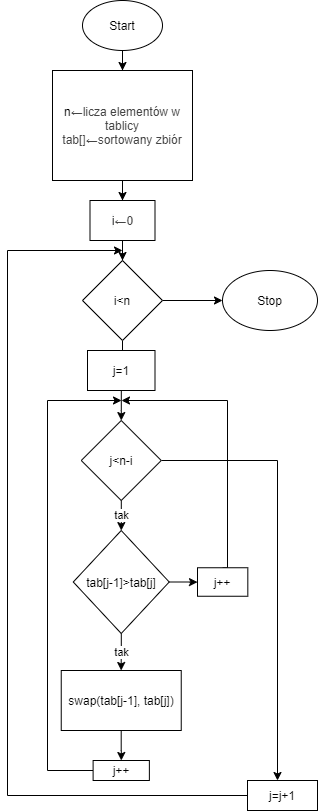

The diagram above was exported from draw.io. Its source (the exported page's mxGraphModel, read from the mxfile embedded in the PNG):
<mxGraphModel dx="1038" dy="548" grid="1" gridSize="10" guides="1" tooltips="1" connect="1" arrows="1" fold="1" page="1" pageScale="1" pageWidth="827" pageHeight="1169" math="0" shadow="0">
  <root>
    <mxCell id="0" />
    <mxCell id="1" parent="0" />
    <mxCell id="6bch6tL3ZbbN-YypsTnW-4" value="" style="edgeStyle=orthogonalEdgeStyle;rounded=0;orthogonalLoop=1;jettySize=auto;html=1;" edge="1" parent="1" source="6bch6tL3ZbbN-YypsTnW-2" target="6bch6tL3ZbbN-YypsTnW-3">
      <mxGeometry relative="1" as="geometry" />
    </mxCell>
    <mxCell id="6bch6tL3ZbbN-YypsTnW-2" value="Start" style="ellipse;whiteSpace=wrap;html=1;" vertex="1" parent="1">
      <mxGeometry x="355" y="20" width="80" height="50" as="geometry" />
    </mxCell>
    <mxCell id="6bch6tL3ZbbN-YypsTnW-6" value="" style="edgeStyle=orthogonalEdgeStyle;rounded=0;orthogonalLoop=1;jettySize=auto;html=1;" edge="1" parent="1" source="6bch6tL3ZbbN-YypsTnW-3" target="6bch6tL3ZbbN-YypsTnW-7">
      <mxGeometry relative="1" as="geometry">
        <mxPoint x="395" y="240" as="targetPoint" />
      </mxGeometry>
    </mxCell>
    <mxCell id="6bch6tL3ZbbN-YypsTnW-3" value="&lt;font style=&quot;font-size: 12px&quot;&gt;n&lt;span style=&quot;color: rgb(68 , 68 , 68) ; font-family: &amp;#34;ubuntu&amp;#34; , &amp;#34;arial&amp;#34; , sans-serif ; background-color: rgb(255 , 255 , 255)&quot;&gt;←licza elementów w tablicy&lt;br&gt;tab[]&lt;/span&gt;&lt;span style=&quot;color: rgb(68 , 68 , 68) ; font-family: &amp;#34;ubuntu&amp;#34; , &amp;#34;arial&amp;#34; , sans-serif ; background-color: rgb(255 , 255 , 255)&quot;&gt;←sortowany zbiór&lt;/span&gt;&lt;span style=&quot;color: rgb(68 , 68 , 68) ; font-family: &amp;#34;ubuntu&amp;#34; , &amp;#34;arial&amp;#34; , sans-serif ; background-color: rgb(255 , 255 , 255)&quot;&gt;&lt;br&gt;&lt;/span&gt;&lt;/font&gt;" style="whiteSpace=wrap;html=1;" vertex="1" parent="1">
      <mxGeometry x="325" y="90" width="140" height="110" as="geometry" />
    </mxCell>
    <mxCell id="6bch6tL3ZbbN-YypsTnW-9" value="" style="edgeStyle=orthogonalEdgeStyle;rounded=0;orthogonalLoop=1;jettySize=auto;html=1;" edge="1" parent="1" source="6bch6tL3ZbbN-YypsTnW-7" target="6bch6tL3ZbbN-YypsTnW-8">
      <mxGeometry relative="1" as="geometry" />
    </mxCell>
    <mxCell id="6bch6tL3ZbbN-YypsTnW-7" value="&lt;font style=&quot;font-size: 12px&quot;&gt;&lt;span style=&quot;background-color: rgb(248 , 249 , 250)&quot;&gt;i&lt;/span&gt;&lt;span style=&quot;color: rgb(68 , 68 , 68) ; font-family: &amp;#34;ubuntu&amp;#34; , &amp;#34;arial&amp;#34; , sans-serif ; background-color: rgb(255 , 255 , 255)&quot;&gt;←0&lt;/span&gt;&lt;/font&gt;" style="rounded=0;whiteSpace=wrap;html=1;" vertex="1" parent="1">
      <mxGeometry x="362.5" y="220" width="65" height="40" as="geometry" />
    </mxCell>
    <mxCell id="6bch6tL3ZbbN-YypsTnW-11" value="" style="edgeStyle=orthogonalEdgeStyle;rounded=0;orthogonalLoop=1;jettySize=auto;html=1;" edge="1" parent="1" source="6bch6tL3ZbbN-YypsTnW-8" target="6bch6tL3ZbbN-YypsTnW-12">
      <mxGeometry relative="1" as="geometry">
        <mxPoint x="395" y="400" as="targetPoint" />
      </mxGeometry>
    </mxCell>
    <mxCell id="6bch6tL3ZbbN-YypsTnW-40" value="" style="edgeStyle=orthogonalEdgeStyle;rounded=0;orthogonalLoop=1;jettySize=auto;html=1;" edge="1" parent="1" source="6bch6tL3ZbbN-YypsTnW-8" target="6bch6tL3ZbbN-YypsTnW-39">
      <mxGeometry relative="1" as="geometry" />
    </mxCell>
    <mxCell id="6bch6tL3ZbbN-YypsTnW-8" value="i&amp;lt;n" style="rhombus;whiteSpace=wrap;html=1;rounded=0;" vertex="1" parent="1">
      <mxGeometry x="355" y="280" width="80" height="80" as="geometry" />
    </mxCell>
    <mxCell id="6bch6tL3ZbbN-YypsTnW-14" value="" style="edgeStyle=orthogonalEdgeStyle;rounded=0;orthogonalLoop=1;jettySize=auto;html=1;" edge="1" parent="1" source="6bch6tL3ZbbN-YypsTnW-12" target="6bch6tL3ZbbN-YypsTnW-13">
      <mxGeometry relative="1" as="geometry" />
    </mxCell>
    <mxCell id="6bch6tL3ZbbN-YypsTnW-12" value="j=1" style="rounded=0;whiteSpace=wrap;html=1;" vertex="1" parent="1">
      <mxGeometry x="360" y="370" width="67.5" height="40" as="geometry" />
    </mxCell>
    <mxCell id="6bch6tL3ZbbN-YypsTnW-16" value="tak" style="edgeStyle=orthogonalEdgeStyle;rounded=0;orthogonalLoop=1;jettySize=auto;html=1;" edge="1" parent="1" source="6bch6tL3ZbbN-YypsTnW-13" target="6bch6tL3ZbbN-YypsTnW-15">
      <mxGeometry relative="1" as="geometry" />
    </mxCell>
    <mxCell id="6bch6tL3ZbbN-YypsTnW-34" style="edgeStyle=orthogonalEdgeStyle;rounded=0;orthogonalLoop=1;jettySize=auto;html=1;" edge="1" parent="1" source="6bch6tL3ZbbN-YypsTnW-13">
      <mxGeometry relative="1" as="geometry">
        <mxPoint x="550" y="800" as="targetPoint" />
      </mxGeometry>
    </mxCell>
    <mxCell id="6bch6tL3ZbbN-YypsTnW-13" value="j&amp;lt;n-i" style="rhombus;whiteSpace=wrap;html=1;rounded=0;" vertex="1" parent="1">
      <mxGeometry x="353.75" y="440" width="80" height="80" as="geometry" />
    </mxCell>
    <mxCell id="6bch6tL3ZbbN-YypsTnW-18" value="tak" style="edgeStyle=orthogonalEdgeStyle;rounded=0;orthogonalLoop=1;jettySize=auto;html=1;" edge="1" parent="1" source="6bch6tL3ZbbN-YypsTnW-15" target="6bch6tL3ZbbN-YypsTnW-17">
      <mxGeometry relative="1" as="geometry" />
    </mxCell>
    <mxCell id="6bch6tL3ZbbN-YypsTnW-24" value="" style="edgeStyle=orthogonalEdgeStyle;rounded=0;orthogonalLoop=1;jettySize=auto;html=1;" edge="1" parent="1" source="6bch6tL3ZbbN-YypsTnW-15" target="6bch6tL3ZbbN-YypsTnW-23">
      <mxGeometry relative="1" as="geometry" />
    </mxCell>
    <mxCell id="6bch6tL3ZbbN-YypsTnW-15" value="tab[j-1]&amp;gt;tab[j]" style="rhombus;whiteSpace=wrap;html=1;rounded=0;" vertex="1" parent="1">
      <mxGeometry x="345.77000000000004" y="550" width="95.94" height="103" as="geometry" />
    </mxCell>
    <mxCell id="6bch6tL3ZbbN-YypsTnW-22" value="" style="edgeStyle=orthogonalEdgeStyle;rounded=0;orthogonalLoop=1;jettySize=auto;html=1;" edge="1" parent="1" source="6bch6tL3ZbbN-YypsTnW-17" target="6bch6tL3ZbbN-YypsTnW-21">
      <mxGeometry relative="1" as="geometry" />
    </mxCell>
    <mxCell id="6bch6tL3ZbbN-YypsTnW-17" value="swap(tab[j-1], tab[j])" style="whiteSpace=wrap;html=1;rounded=0;" vertex="1" parent="1">
      <mxGeometry x="333.745" y="690" width="120" height="60" as="geometry" />
    </mxCell>
    <mxCell id="6bch6tL3ZbbN-YypsTnW-37" style="edgeStyle=orthogonalEdgeStyle;rounded=0;orthogonalLoop=1;jettySize=auto;html=1;" edge="1" parent="1" source="6bch6tL3ZbbN-YypsTnW-21">
      <mxGeometry relative="1" as="geometry">
        <mxPoint x="394" y="420" as="targetPoint" />
        <Array as="points">
          <mxPoint x="320" y="790" />
          <mxPoint x="320" y="420" />
          <mxPoint x="394" y="420" />
        </Array>
      </mxGeometry>
    </mxCell>
    <mxCell id="6bch6tL3ZbbN-YypsTnW-21" value="j++" style="whiteSpace=wrap;html=1;rounded=0;" vertex="1" parent="1">
      <mxGeometry x="365.61" y="780" width="56.26" height="20" as="geometry" />
    </mxCell>
    <mxCell id="6bch6tL3ZbbN-YypsTnW-33" style="edgeStyle=orthogonalEdgeStyle;rounded=0;orthogonalLoop=1;jettySize=auto;html=1;exitX=0.5;exitY=0;exitDx=0;exitDy=0;" edge="1" parent="1" source="6bch6tL3ZbbN-YypsTnW-23">
      <mxGeometry relative="1" as="geometry">
        <mxPoint x="394" y="420" as="targetPoint" />
        <Array as="points">
          <mxPoint x="500" y="587" />
          <mxPoint x="500" y="420" />
          <mxPoint x="394" y="420" />
        </Array>
      </mxGeometry>
    </mxCell>
    <mxCell id="6bch6tL3ZbbN-YypsTnW-23" value="j++" style="whiteSpace=wrap;html=1;rounded=0;" vertex="1" parent="1">
      <mxGeometry x="470" y="587.25" width="50.32" height="28.5" as="geometry" />
    </mxCell>
    <mxCell id="6bch6tL3ZbbN-YypsTnW-36" style="edgeStyle=orthogonalEdgeStyle;rounded=0;orthogonalLoop=1;jettySize=auto;html=1;" edge="1" parent="1" source="6bch6tL3ZbbN-YypsTnW-35">
      <mxGeometry relative="1" as="geometry">
        <mxPoint x="395" y="270" as="targetPoint" />
        <Array as="points">
          <mxPoint x="280" y="815" />
          <mxPoint x="280" y="270" />
          <mxPoint x="395" y="270" />
        </Array>
      </mxGeometry>
    </mxCell>
    <mxCell id="6bch6tL3ZbbN-YypsTnW-35" value="j=j+1" style="rounded=0;whiteSpace=wrap;html=1;" vertex="1" parent="1">
      <mxGeometry x="520" y="800" width="70" height="30" as="geometry" />
    </mxCell>
    <mxCell id="6bch6tL3ZbbN-YypsTnW-39" value="Stop" style="ellipse;whiteSpace=wrap;html=1;rounded=0;" vertex="1" parent="1">
      <mxGeometry x="495" y="290" width="95" height="60" as="geometry" />
    </mxCell>
  </root>
</mxGraphModel>